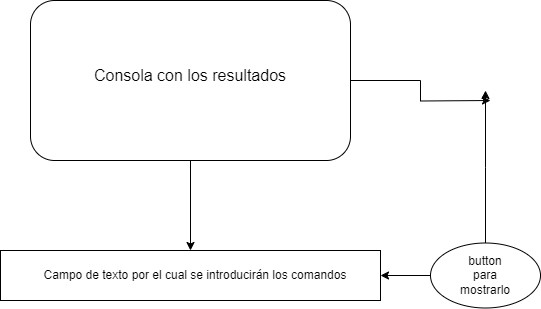

The diagram above was exported from draw.io. Its source (the exported page's mxGraphModel, read from the mxfile embedded in the PNG):
<mxGraphModel dx="1050" dy="522" grid="1" gridSize="10" guides="1" tooltips="1" connect="1" arrows="1" fold="1" page="1" pageScale="1" pageWidth="827" pageHeight="1169" math="0" shadow="0">
  <root>
    <mxCell id="0" />
    <mxCell id="1" parent="0" />
    <mxCell id="d-2PmTqe4YG3swODGXBb-5" style="edgeStyle=orthogonalEdgeStyle;rounded=0;orthogonalLoop=1;jettySize=auto;html=1;" edge="1" parent="1" source="d-2PmTqe4YG3swODGXBb-2" target="d-2PmTqe4YG3swODGXBb-6">
      <mxGeometry relative="1" as="geometry">
        <mxPoint x="330" y="380" as="targetPoint" />
      </mxGeometry>
    </mxCell>
    <mxCell id="d-2PmTqe4YG3swODGXBb-15" style="edgeStyle=orthogonalEdgeStyle;rounded=0;orthogonalLoop=1;jettySize=auto;html=1;" edge="1" parent="1" source="d-2PmTqe4YG3swODGXBb-2">
      <mxGeometry relative="1" as="geometry">
        <mxPoint x="630" y="200" as="targetPoint" />
      </mxGeometry>
    </mxCell>
    <mxCell id="d-2PmTqe4YG3swODGXBb-2" value="" style="rounded=1;whiteSpace=wrap;html=1;" vertex="1" parent="1">
      <mxGeometry x="170" y="100" width="320" height="160" as="geometry" />
    </mxCell>
    <mxCell id="d-2PmTqe4YG3swODGXBb-4" value="&lt;font style=&quot;font-size: 16px;&quot;&gt;Consola con los resultados&lt;/font&gt;" style="text;html=1;strokeColor=none;fillColor=none;align=center;verticalAlign=middle;whiteSpace=wrap;rounded=0;" vertex="1" parent="1">
      <mxGeometry x="230" y="150" width="200" height="50" as="geometry" />
    </mxCell>
    <mxCell id="d-2PmTqe4YG3swODGXBb-6" value="" style="rounded=0;whiteSpace=wrap;html=1;" vertex="1" parent="1">
      <mxGeometry x="140" y="350" width="380" height="50" as="geometry" />
    </mxCell>
    <mxCell id="d-2PmTqe4YG3swODGXBb-7" value="Campo de texto por el cual se introducirán los comandos" style="text;html=1;strokeColor=none;fillColor=none;align=center;verticalAlign=middle;whiteSpace=wrap;rounded=0;" vertex="1" parent="1">
      <mxGeometry x="180" y="360" width="310" height="30" as="geometry" />
    </mxCell>
    <mxCell id="d-2PmTqe4YG3swODGXBb-9" style="edgeStyle=orthogonalEdgeStyle;rounded=0;orthogonalLoop=1;jettySize=auto;html=1;entryX=1;entryY=0.5;entryDx=0;entryDy=0;" edge="1" parent="1" source="d-2PmTqe4YG3swODGXBb-8" target="d-2PmTqe4YG3swODGXBb-6">
      <mxGeometry relative="1" as="geometry" />
    </mxCell>
    <mxCell id="d-2PmTqe4YG3swODGXBb-14" style="edgeStyle=orthogonalEdgeStyle;rounded=0;orthogonalLoop=1;jettySize=auto;html=1;" edge="1" parent="1" source="d-2PmTqe4YG3swODGXBb-8">
      <mxGeometry relative="1" as="geometry">
        <mxPoint x="625" y="190" as="targetPoint" />
      </mxGeometry>
    </mxCell>
    <mxCell id="d-2PmTqe4YG3swODGXBb-8" value="" style="ellipse;whiteSpace=wrap;html=1;" vertex="1" parent="1">
      <mxGeometry x="570" y="342.5" width="110" height="65" as="geometry" />
    </mxCell>
    <mxCell id="d-2PmTqe4YG3swODGXBb-10" value="button para mostrarlo" style="text;html=1;strokeColor=none;fillColor=none;align=center;verticalAlign=middle;whiteSpace=wrap;rounded=0;" vertex="1" parent="1">
      <mxGeometry x="595" y="360" width="60" height="30" as="geometry" />
    </mxCell>
  </root>
</mxGraphModel>